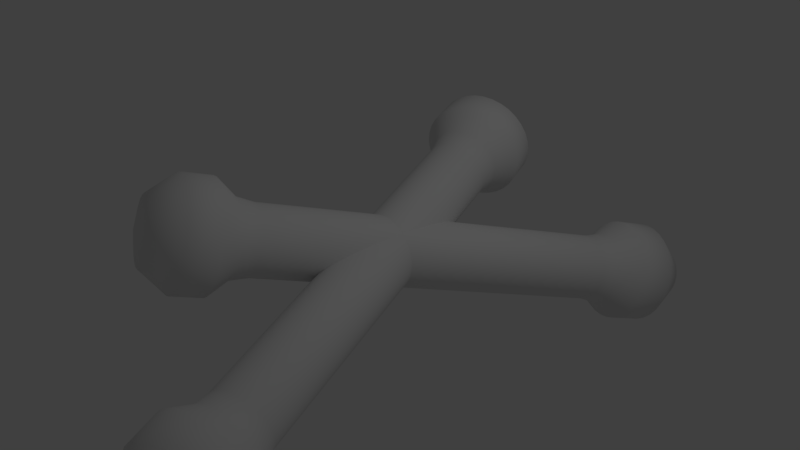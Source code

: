 # Source: tox_.blend  (saved by Blender 2.78.0; exported with 4.5.12 LTS)
import bpy
from mathutils import Matrix  # noqa: F401  (used for matrix-valued properties, if any)

bpy.ops.wm.read_factory_settings(use_empty=True)
scene = bpy.context.scene
scene.name = 'Scene'

# ---- collections
col_collection_1 = bpy.data.collections.new('Collection 1'); scene.collection.children.link(col_collection_1)

# ---- world
world_world = bpy.data.worlds.new('World'); scene.world = world_world
world_world.color = (0.05088, 0.05088, 0.05088)
world_world.use_sun_shadow = False
world_world.sun_shadow_jitter_overblur = 0.0
world_world.cycles.sampling_method = 'MANUAL'

# ---- cameras
cam_camera = bpy.data.cameras.new('Camera')
cam_camera.clip_end = 100.0
cam_camera.lens = 35.0
cam_camera.sensor_width = 32.0
cam_camera.sensor_height = 18.0
cam_camera.ortho_scale = 7.314
cam_camera.dof.focus_distance = 0.0
cam_camera.dof.aperture_fstop = 128.0

# ---- lights
light_lamp = bpy.data.lights.new('Lamp', 'POINT')
light_lamp.transmission_factor = 0.0
light_lamp.cutoff_distance = 30.0
light_lamp.energy = 100.0
light_lamp.shadow_buffer_clip_start = 1.001
light_lamp.shadow_soft_size = 0.1
light_lamp.shadow_maximum_resolution = 0.006
light_lamp.use_absolute_resolution = True

# ---- meshes
me_cylinder = bpy.data.meshes.new('Cylinder')
me_cylinder.from_pydata([(-3.379e-07, 1.0, -5.476), (3.379e-07, 1.0, 5.476), (0.1951, 0.9808, -5.476), (0.1951, 0.9808, 5.476), (0.3827, 0.9239, -5.476), (0.3827, 0.9239, 5.476), (0.5556, 0.8315, -5.476), (0.5556, 0.8315, 5.476), (0.7071, 0.7071, -5.476), (0.7071, 0.7071, 5.476), (0.8315, 0.5556, -5.476), (0.8315, 0.5556, 5.476), (0.9239, 0.3827, -5.476), (0.9239, 0.3827, 5.476), (0.9808, 0.1951, -5.476), (0.9808, 0.1951, 5.476), (1.0, 7.55e-08, -5.476), (1.0, 7.55e-08, 5.476), (0.9808, -0.1951, -5.476), (0.9808, -0.1951, 5.476), (0.9239, -0.3827, -5.476), (0.9239, -0.3827, 5.476), (0.8315, -0.5556, -5.476), (0.8315, -0.5556, 5.476), (0.7071, -0.7071, -5.476), (0.7071, -0.7071, 5.476), (0.5556, -0.8315, -5.476), (0.5556, -0.8315, 5.476), (0.3827, -0.9239, -5.476), (0.3827, -0.9239, 5.476), (0.1951, -0.9808, -5.476), (0.1951, -0.9808, 5.476), (-6.638e-07, -1.0, -5.476), (1.207e-08, -1.0, 5.476), (-0.1951, -0.9808, -5.476), (-0.1951, -0.9808, 5.476), (-0.3827, -0.9239, -5.476), (-0.3827, -0.9239, 5.476), (-0.5556, -0.8315, -5.476), (-0.5556, -0.8315, 5.476), (-0.7071, -0.7071, -5.476), (-0.7071, -0.7071, 5.476), (-0.8315, -0.5556, -5.476), (-0.8315, -0.5556, 5.476), (-0.9239, -0.3827, -5.476), (-0.9239, -0.3827, 5.476), (-0.9808, -0.1951, -5.476), (-0.9808, -0.1951, 5.476), (-1.0, 9.656e-07, -5.476), (-1.0, 9.656e-07, 5.476), (-0.9808, 0.1951, -5.476), (-0.9808, 0.1951, 5.476), (-0.9239, 0.3827, -5.476), (-0.9239, 0.3827, 5.476), (-0.8315, 0.5556, -5.476), (-0.8315, 0.5556, 5.476), (-0.7071, 0.7071, -5.476), (-0.7071, 0.7071, 5.476), (-0.5556, 0.8315, -5.476), (-0.5556, 0.8315, 5.476), (-0.3827, 0.9239, -5.476), (-0.3827, 0.9239, 5.476), (-0.1951, 0.9808, -5.476), (-0.1951, 0.9808, 5.476), (-3.782e-07, 1.1, -6.025), (0.2146, 1.079, -6.025), (0.2147, 1.079, 6.025), (3.653e-07, 1.1, 6.025), (0.4211, 1.017, -6.025), (0.4211, 1.017, 6.025), (0.6113, 0.9148, -6.025), (0.6113, 0.9148, 6.025), (0.778, 0.778, -6.025), (0.778, 0.778, 6.025), (0.9148, 0.6113, -6.025), (0.9148, 0.6113, 6.025), (1.017, 0.4211, -6.025), (1.017, 0.4211, 6.025), (1.079, 0.2147, -6.025), (1.079, 0.2147, 6.025), (1.1, 5.113e-08, -6.025), (1.1, 5.113e-08, 6.025), (1.079, -0.2146, -6.025), (1.079, -0.2146, 6.025), (1.017, -0.4211, -6.025), (1.017, -0.4211, 6.025), (0.9148, -0.6113, -6.025), (0.9148, -0.6113, 6.025), (0.778, -0.778, -6.025), (0.778, -0.778, 6.025), (0.6113, -0.9148, -6.025), (0.6113, -0.9148, 6.025), (0.4211, -1.017, -6.025), (0.4211, -1.017, 6.025), (0.2146, -1.079, -6.025), (0.2147, -1.079, 6.025), (-7.367e-07, -1.1, -6.025), (6.834e-09, -1.1, 6.025), (-0.2147, -1.079, -6.025), (-0.2147, -1.079, 6.025), (-0.4211, -1.017, -6.025), (-0.4211, -1.017, 6.025), (-0.6113, -0.9148, -6.025), (-0.6113, -0.9148, 6.025), (-0.778, -0.778, -6.025), (-0.778, -0.778, 6.025), (-0.9148, -0.6113, -6.025), (-0.9148, -0.6113, 6.025), (-1.017, -0.4211, -6.025), (-1.017, -0.4211, 6.025), (-1.079, -0.2146, -6.025), (-1.079, -0.2146, 6.025), (-1.1, 1.03e-06, -6.025), (-1.1, 1.03e-06, 6.025), (-1.079, 0.2147, -6.025), (-1.079, 0.2147, 6.025), (-1.017, 0.4211, -6.025), (-1.017, 0.4211, 6.025), (-0.9148, 0.6113, -6.025), (-0.9148, 0.6113, 6.025), (-0.778, 0.778, -6.025), (-0.778, 0.778, 6.025), (-0.6113, 0.9148, -6.025), (-0.6113, 0.9148, 6.025), (-0.4211, 1.017, -6.025), (-0.421, 1.017, 6.025), (-0.2146, 1.079, -6.025), (-0.2146, 1.079, 6.025), (-6.687e-07, 1.554, -6.635), (0.3033, 1.525, -6.635), (0.5949, 1.436, -6.635), (0.8636, 1.292, -6.635), (1.099, 1.099, -6.635), (1.292, 0.8636, -6.635), (1.436, 0.5949, -6.635), (1.525, 0.3033, -6.635), (1.554, -5.386e-08, -6.635), (1.525, -0.3033, -6.635), (1.436, -0.5949, -6.635), (1.292, -0.8636, -6.635), (1.099, -1.099, -6.635), (0.8636, -1.292, -6.635), (0.5949, -1.436, -6.635), (0.3033, -1.525, -6.635), (-1.175e-06, -1.554, -6.635), (-0.3033, -1.525, -6.635), (-0.5949, -1.436, -6.635), (-0.8636, -1.292, -6.635), (-1.099, -1.099, -6.635), (-1.292, -0.8636, -6.635), (-1.436, -0.5949, -6.635), (-1.525, -0.3033, -6.635), (-1.554, 1.33e-06, -6.635), (-1.525, 0.3033, -6.635), (-1.436, 0.5949, -6.635), (-1.292, 0.8636, -6.635), (-1.099, 1.099, -6.635), (-0.8636, 1.292, -6.635), (-0.5949, 1.436, -6.635), (-0.3033, 1.525, -6.635), (-6.289e-07, 1.554, -7.643), (0.3033, 1.525, -7.643), (0.5949, 1.436, -7.643), (0.8636, 1.292, -7.643), (1.099, 1.099, -7.643), (1.292, 0.8636, -7.643), (1.436, 0.5949, -7.643), (1.525, 0.3033, -7.643), (1.554, -5.386e-08, -7.643), (1.525, -0.3033, -7.643), (1.436, -0.5949, -7.643), (1.292, -0.8636, -7.643), (1.099, -1.099, -7.643), (0.8636, -1.292, -7.643), (0.5949, -1.436, -7.643), (0.3033, -1.525, -7.643), (-1.135e-06, -1.554, -7.643), (-0.3033, -1.525, -7.643), (-0.5949, -1.436, -7.643), (-0.8636, -1.292, -7.643), (-1.099, -1.099, -7.643), (-1.292, -0.8636, -7.643), (-1.436, -0.5949, -7.643), (-1.525, -0.3033, -7.643), (-1.554, 1.33e-06, -7.643), (-1.525, 0.3033, -7.643), (-1.436, 0.5949, -7.643), (-1.292, 0.8636, -7.643), (-1.099, 1.099, -7.643), (-0.8636, 1.292, -7.643), (-0.5949, 1.436, -7.643), (-0.3033, 1.525, -7.643), (1.864e-07, 0.8218, -8.612), (0.1603, 0.806, -8.612), (0.3145, 0.7592, -8.612), (0.4566, 0.6833, -8.612), (0.5811, 0.5811, -8.612), (0.6833, 0.4566, -8.612), (0.7592, 0.3145, -8.612), (0.806, 0.1603, -8.612), (0.8218, 1.366e-07, -8.612), (0.806, -0.1603, -8.612), (0.7592, -0.3145, -8.612), (0.6833, -0.4566, -8.612), (0.5811, -0.5811, -8.612), (0.4566, -0.6833, -8.612), (0.3145, -0.7592, -8.612), (0.1603, -0.806, -8.612), (-8.142e-08, -0.8218, -8.612), (-0.1603, -0.806, -8.612), (-0.3145, -0.7592, -8.612), (-0.4566, -0.6833, -8.612), (-0.5811, -0.5811, -8.612), (-0.6833, -0.4566, -8.612), (-0.7592, -0.3145, -8.612), (-0.806, -0.1603, -8.612), (-0.8218, 8.681e-07, -8.612), (-0.806, 0.1603, -8.612), (-0.7592, 0.3145, -8.612), (-0.6833, 0.4566, -8.612), (-0.5811, 0.5811, -8.612), (-0.4566, 0.6833, -8.612), (-0.3145, 0.7592, -8.612), (-0.1603, 0.806, -8.612), (3.379e-09, 0.22, -8.829), (0.04292, 0.2158, -8.829), (0.0842, 0.2033, -8.829), (0.1222, 0.1829, -8.829), (0.1556, 0.1556, -8.829), (0.1829, 0.1222, -8.829), (0.2033, 0.0842, -8.829), (0.2158, 0.04293, -8.829), (0.22, 2.766e-07, -8.829), (0.2158, -0.04292, -8.829), (0.2033, -0.0842, -8.829), (0.1829, -0.1222, -8.829), (0.1556, -0.1556, -8.829), (0.1222, -0.1829, -8.829), (0.0842, -0.2033, -8.829), (0.04292, -0.2158, -8.829), (-6.831e-08, -0.22, -8.829), (-0.04292, -0.2158, -8.829), (-0.0842, -0.2033, -8.829), (-0.1222, -0.1829, -8.829), (-0.1556, -0.1556, -8.829), (-0.1829, -0.1222, -8.829), (-0.2033, -0.0842, -8.829), (-0.2158, -0.04292, -8.829), (-0.22, 4.725e-07, -8.829), (-0.2158, 0.04293, -8.829), (-0.2033, 0.0842, -8.829), (-0.1829, 0.1222, -8.829), (-0.1556, 0.1556, -8.829), (-0.1222, 0.1829, -8.829), (-0.0842, 0.2033, -8.829), (-0.04292, 0.2158, -8.829), (0.3069, 1.543, 6.61), (2.439e-07, 1.573, 6.61), (0.6019, 1.453, 6.61), (0.8739, 1.308, 6.61), (1.112, 1.112, 6.61), (1.308, 0.8739, 6.61), (1.453, 0.6019, 6.61), (1.543, 0.3069, 6.61), (1.573, -5.814e-08, 6.61), (1.543, -0.3069, 6.61), (1.453, -0.6019, 6.61), (1.308, -0.8739, 6.61), (1.112, -1.112, 6.61), (0.8739, -1.308, 6.61), (0.6019, -1.453, 6.61), (0.3069, -1.543, 6.61), (-2.687e-07, -1.573, 6.61), (-0.3069, -1.543, 6.61), (-0.6019, -1.453, 6.61), (-0.8739, -1.308, 6.61), (-1.112, -1.112, 6.61), (-1.308, -0.8739, 6.61), (-1.453, -0.6019, 6.61), (-1.543, -0.3069, 6.61), (-1.573, 1.342e-06, 6.61), (-1.543, 0.3069, 6.61), (-1.453, 0.6019, 6.61), (-1.308, 0.8739, 6.61), (-1.112, 1.112, 6.61), (-0.8739, 1.308, 6.61), (-0.6019, 1.453, 6.61), (-0.3069, 1.543, 6.61), (0.3069, 1.543, 7.489), (6.712e-07, 1.573, 7.489), (0.6019, 1.453, 7.489), (0.8739, 1.308, 7.489), (1.112, 1.112, 7.489), (1.308, 0.8739, 7.489), (1.453, 0.6019, 7.489), (1.543, 0.3069, 7.489), (1.573, -5.814e-08, 7.489), (1.543, -0.3069, 7.489), (1.453, -0.6019, 7.489), (1.308, -0.8739, 7.489), (1.112, -1.112, 7.489), (0.8739, -1.308, 7.489), (0.6019, -1.453, 7.489), (0.3069, -1.543, 7.489), (1.587e-07, -1.573, 7.489), (-0.3069, -1.543, 7.489), (-0.6019, -1.453, 7.489), (-0.8739, -1.308, 7.489), (-1.112, -1.112, 7.489), (-1.308, -0.8739, 7.489), (-1.453, -0.6019, 7.489), (-1.543, -0.3069, 7.489), (-1.573, 1.342e-06, 7.489), (-1.543, 0.3069, 7.489), (-1.453, 0.6019, 7.489), (-1.308, 0.8739, 7.489), (-1.112, 1.112, 7.489), (-0.8739, 1.308, 7.489), (-0.6019, 1.453, 7.489), (-0.3069, 1.543, 7.489), (0.1865, 0.9374, 8.263), (5.41e-07, 0.9557, 8.263), (0.3657, 0.883, 8.263), (0.531, 0.7947, 8.263), (0.6758, 0.6758, 8.263), (0.7947, 0.531, 8.263), (0.883, 0.3657, 8.263), (0.9374, 0.1865, 8.263), (0.9557, 1.035e-07, 8.263), (0.9374, -0.1865, 8.263), (0.883, -0.3657, 8.263), (0.7947, -0.531, 8.263), (0.6758, -0.6758, 8.263), (0.531, -0.7947, 8.263), (0.3657, -0.883, 8.263), (0.1865, -0.9374, 8.263), (2.296e-07, -0.9557, 8.263), (-0.1865, -0.9374, 8.263), (-0.3657, -0.883, 8.263), (-0.531, -0.7947, 8.263), (-0.6758, -0.6758, 8.263), (-0.7947, -0.531, 8.263), (-0.883, -0.3657, 8.263), (-0.9374, -0.1865, 8.263), (-0.9557, 9.542e-07, 8.263), (-0.9374, 0.1865, 8.263), (-0.883, 0.3657, 8.263), (-0.7947, 0.531, 8.263), (-0.6758, 0.6758, 8.263), (-0.531, 0.7947, 8.263), (-0.3657, 0.883, 8.263), (-0.1865, 0.9374, 8.263), (0.007532, 0.03786, 8.453), (5.298e-07, 0.0386, 8.453), (0.01477, 0.03566, 8.453), (0.02145, 0.0321, 8.453), (0.0273, 0.0273, 8.453), (0.0321, 0.02145, 8.453), (0.03566, 0.01477, 8.453), (0.03786, 0.007531, 8.453), (0.0386, 3.456e-07, 8.453), (0.03786, -0.007531, 8.453), (0.03566, -0.01477, 8.453), (0.0321, -0.02145, 8.453), (0.0273, -0.0273, 8.453), (0.02145, -0.0321, 8.453), (0.01477, -0.03566, 8.453), (0.007532, -0.03786, 8.453), (5.173e-07, -0.0386, 8.453), (-0.007531, -0.03786, 8.453), (-0.01477, -0.03566, 8.453), (-0.02145, -0.0321, 8.453), (-0.0273, -0.0273, 8.453), (-0.0321, -0.02145, 8.453), (-0.03566, -0.01477, 8.453), (-0.03786, -0.007531, 8.453), (-0.0386, 3.799e-07, 8.453), (-0.03786, 0.007531, 8.453), (-0.03566, 0.01477, 8.453), (-0.0321, 0.02145, 8.453), (-0.0273, 0.0273, 8.453), (-0.02145, 0.0321, 8.453), (-0.01477, 0.03566, 8.453), (-0.00753, 0.03786, 8.453)], [], [(0, 1, 3, 2), (2, 3, 5, 4), (4, 5, 7, 6), (6, 7, 9, 8), (8, 9, 11, 10), (10, 11, 13, 12), (12, 13, 15, 14), (14, 15, 17, 16), (16, 17, 19, 18), (18, 19, 21, 20), (20, 21, 23, 22), (22, 23, 25, 24), (24, 25, 27, 26), (26, 27, 29, 28), (28, 29, 31, 30), (30, 31, 33, 32), (32, 33, 35, 34), (34, 35, 37, 36), (36, 37, 39, 38), (38, 39, 41, 40), (40, 41, 43, 42), (42, 43, 45, 44), (44, 45, 47, 46), (46, 47, 49, 48), (48, 49, 51, 50), (50, 51, 53, 52), (52, 53, 55, 54), (54, 55, 57, 56), (56, 57, 59, 58), (58, 59, 61, 60), (27, 25, 89, 91), (60, 61, 63, 62), (62, 63, 1, 0), (42, 44, 108, 106), (103, 101, 274, 275), (74, 76, 134, 133), (60, 62, 126, 124), (45, 43, 107, 109), (8, 10, 74, 72), (63, 61, 125, 127), (26, 28, 92, 90), (11, 9, 73, 75), (44, 46, 110, 108), (29, 27, 91, 93), (62, 0, 64, 126), (47, 45, 109, 111), (10, 12, 76, 74), (1, 63, 127, 67), (28, 30, 94, 92), (13, 11, 75, 77), (46, 48, 112, 110), (31, 29, 93, 95), (49, 47, 111, 113), (12, 14, 78, 76), (30, 32, 96, 94), (15, 13, 77, 79), (48, 50, 114, 112), (33, 31, 95, 97), (51, 49, 113, 115), (14, 16, 80, 78), (32, 34, 98, 96), (17, 15, 79, 81), (50, 52, 116, 114), (35, 33, 97, 99), (53, 51, 115, 117), (16, 18, 82, 80), (34, 36, 100, 98), (19, 17, 81, 83), (0, 2, 65, 64), (52, 54, 118, 116), (37, 35, 99, 101), (3, 1, 67, 66), (55, 53, 117, 119), (18, 20, 84, 82), (36, 38, 102, 100), (21, 19, 83, 85), (54, 56, 120, 118), (39, 37, 101, 103), (2, 4, 68, 65), (57, 55, 119, 121), (20, 22, 86, 84), (5, 3, 66, 69), (38, 40, 104, 102), (23, 21, 85, 87), (56, 58, 122, 120), (41, 39, 103, 105), (4, 6, 70, 68), (59, 57, 121, 123), (22, 24, 88, 86), (7, 5, 69, 71), (40, 42, 106, 104), (25, 23, 87, 89), (58, 60, 124, 122), (43, 41, 105, 107), (6, 8, 72, 70), (61, 59, 123, 125), (24, 26, 90, 88), (9, 7, 71, 73), (144, 145, 177, 176), (88, 90, 141, 140), (102, 104, 148, 147), (116, 118, 155, 154), (76, 78, 135, 134), (90, 92, 142, 141), (104, 106, 149, 148), (64, 65, 129, 128), (118, 120, 156, 155), (78, 80, 136, 135), (92, 94, 143, 142), (106, 108, 150, 149), (65, 68, 130, 129), (120, 122, 157, 156), (80, 82, 137, 136), (94, 96, 144, 143), (108, 110, 151, 150), (68, 70, 131, 130), (122, 124, 158, 157), (82, 84, 138, 137), (96, 98, 145, 144), (110, 112, 152, 151), (70, 72, 132, 131), (124, 126, 159, 158), (84, 86, 139, 138), (98, 100, 146, 145), (112, 114, 153, 152), (72, 74, 133, 132), (126, 64, 128, 159), (86, 88, 140, 139), (100, 102, 147, 146), (114, 116, 154, 153), (179, 180, 212, 211), (131, 132, 164, 163), (158, 159, 191, 190), (145, 146, 178, 177), (132, 133, 165, 164), (159, 128, 160, 191), (146, 147, 179, 178), (133, 134, 166, 165), (147, 148, 180, 179), (134, 135, 167, 166), (148, 149, 181, 180), (135, 136, 168, 167), (149, 150, 182, 181), (136, 137, 169, 168), (150, 151, 183, 182), (137, 138, 170, 169), (151, 152, 184, 183), (138, 139, 171, 170), (152, 153, 185, 184), (139, 140, 172, 171), (153, 154, 186, 185), (140, 141, 173, 172), (154, 155, 187, 186), (141, 142, 174, 173), (128, 129, 161, 160), (155, 156, 188, 187), (142, 143, 175, 174), (129, 130, 162, 161), (156, 157, 189, 188), (143, 144, 176, 175), (130, 131, 163, 162), (157, 158, 190, 189), (214, 215, 247, 246), (166, 167, 199, 198), (180, 181, 213, 212), (167, 168, 200, 199), (181, 182, 214, 213), (168, 169, 201, 200), (182, 183, 215, 214), (169, 170, 202, 201), (183, 184, 216, 215), (170, 171, 203, 202), (184, 185, 217, 216), (171, 172, 204, 203), (185, 186, 218, 217), (172, 173, 205, 204), (186, 187, 219, 218), (173, 174, 206, 205), (160, 161, 193, 192), (187, 188, 220, 219), (174, 175, 207, 206), (161, 162, 194, 193), (188, 189, 221, 220), (175, 176, 208, 207), (162, 163, 195, 194), (189, 190, 222, 221), (176, 177, 209, 208), (163, 164, 196, 195), (190, 191, 223, 222), (177, 178, 210, 209), (164, 165, 197, 196), (191, 160, 192, 223), (178, 179, 211, 210), (165, 166, 198, 197), (224, 225, 226, 227, 228, 229, 230, 231, 232, 233, 234, 235, 236, 237, 238, 239, 240, 241, 242, 243, 244, 245, 246, 247, 248, 249, 250, 251, 252, 253, 254, 255), (201, 202, 234, 233), (215, 216, 248, 247), (202, 203, 235, 234), (216, 217, 249, 248), (203, 204, 236, 235), (217, 218, 250, 249), (204, 205, 237, 236), (218, 219, 251, 250), (205, 206, 238, 237), (192, 193, 225, 224), (219, 220, 252, 251), (206, 207, 239, 238), (193, 194, 226, 225), (220, 221, 253, 252), (207, 208, 240, 239), (194, 195, 227, 226), (221, 222, 254, 253), (208, 209, 241, 240), (195, 196, 228, 227), (222, 223, 255, 254), (209, 210, 242, 241), (196, 197, 229, 228), (223, 192, 224, 255), (210, 211, 243, 242), (197, 198, 230, 229), (211, 212, 244, 243), (198, 199, 231, 230), (212, 213, 245, 244), (199, 200, 232, 231), (213, 214, 246, 245), (200, 201, 233, 232), (285, 284, 316, 317), (117, 115, 281, 282), (77, 75, 261, 262), (91, 89, 268, 269), (105, 103, 275, 276), (119, 117, 282, 283), (79, 77, 262, 263), (93, 91, 269, 270), (107, 105, 276, 277), (66, 67, 257, 256), (121, 119, 283, 284), (81, 79, 263, 264), (95, 93, 270, 271), (109, 107, 277, 278), (69, 66, 256, 258), (123, 121, 284, 285), (83, 81, 264, 265), (97, 95, 271, 272), (111, 109, 278, 279), (71, 69, 258, 259), (125, 123, 285, 286), (85, 83, 265, 266), (99, 97, 272, 273), (113, 111, 279, 280), (73, 71, 259, 260), (127, 125, 286, 287), (87, 85, 266, 267), (101, 99, 273, 274), (115, 113, 280, 281), (75, 73, 260, 261), (67, 127, 287, 257), (89, 87, 267, 268), (289, 319, 351, 321), (272, 271, 303, 304), (259, 258, 290, 291), (286, 285, 317, 318), (273, 272, 304, 305), (260, 259, 291, 292), (287, 286, 318, 319), (274, 273, 305, 306), (261, 260, 292, 293), (257, 287, 319, 289), (275, 274, 306, 307), (262, 261, 293, 294), (276, 275, 307, 308), (263, 262, 294, 295), (277, 276, 308, 309), (264, 263, 295, 296), (278, 277, 309, 310), (265, 264, 296, 297), (279, 278, 310, 311), (266, 265, 297, 298), (280, 279, 311, 312), (267, 266, 298, 299), (281, 280, 312, 313), (268, 267, 299, 300), (282, 281, 313, 314), (269, 268, 300, 301), (283, 282, 314, 315), (270, 269, 301, 302), (256, 257, 289, 288), (284, 283, 315, 316), (271, 270, 302, 303), (258, 256, 288, 290), (342, 341, 373, 374), (307, 306, 338, 339), (294, 293, 325, 326), (308, 307, 339, 340), (295, 294, 326, 327), (309, 308, 340, 341), (296, 295, 327, 328), (310, 309, 341, 342), (297, 296, 328, 329), (311, 310, 342, 343), (298, 297, 329, 330), (312, 311, 343, 344), (299, 298, 330, 331), (313, 312, 344, 345), (300, 299, 331, 332), (314, 313, 345, 346), (301, 300, 332, 333), (315, 314, 346, 347), (302, 301, 333, 334), (288, 289, 321, 320), (316, 315, 347, 348), (303, 302, 334, 335), (290, 288, 320, 322), (317, 316, 348, 349), (304, 303, 335, 336), (291, 290, 322, 323), (318, 317, 349, 350), (305, 304, 336, 337), (292, 291, 323, 324), (319, 318, 350, 351), (306, 305, 337, 338), (293, 292, 324, 325), (352, 353, 383, 382, 381, 380, 379, 378, 377, 376, 375, 374, 373, 372, 371, 370, 369, 368, 367, 366, 365, 364, 363, 362, 361, 360, 359, 358, 357, 356, 355, 354), (329, 328, 360, 361), (343, 342, 374, 375), (330, 329, 361, 362), (344, 343, 375, 376), (331, 330, 362, 363), (345, 344, 376, 377), (332, 331, 363, 364), (346, 345, 377, 378), (333, 332, 364, 365), (347, 346, 378, 379), (334, 333, 365, 366), (320, 321, 353, 352), (348, 347, 379, 380), (335, 334, 366, 367), (322, 320, 352, 354), (349, 348, 380, 381), (336, 335, 367, 368), (323, 322, 354, 355), (350, 349, 381, 382), (337, 336, 368, 369), (324, 323, 355, 356), (351, 350, 382, 383), (338, 337, 369, 370), (325, 324, 356, 357), (321, 351, 383, 353), (339, 338, 370, 371), (326, 325, 357, 358), (340, 339, 371, 372), (327, 326, 358, 359), (341, 340, 372, 373), (328, 327, 359, 360)])
me_cylinder.polygons.foreach_set('use_smooth', [True] * 354)
me_cylinder.use_remesh_preserve_volume = False
me_cylinder.use_remesh_preserve_attributes = False
me_cylinder.use_mirror_vertex_groups = False
me_cylinder.update()
me_cylinder_001 = bpy.data.meshes.new('Cylinder.001')
me_cylinder_001.from_pydata([(-3.379e-07, 1.0, -5.476), (3.379e-07, 1.0, 5.476), (0.1951, 0.9808, -5.476), (0.1951, 0.9808, 5.476), (0.3827, 0.9239, -5.476), (0.3827, 0.9239, 5.476), (0.5556, 0.8315, -5.476), (0.5556, 0.8315, 5.476), (0.7071, 0.7071, -5.476), (0.7071, 0.7071, 5.476), (0.8315, 0.5556, -5.476), (0.8315, 0.5556, 5.476), (0.9239, 0.3827, -5.476), (0.9239, 0.3827, 5.476), (0.9808, 0.1951, -5.476), (0.9808, 0.1951, 5.476), (1.0, 7.55e-08, -5.476), (1.0, 7.55e-08, 5.476), (0.9808, -0.1951, -5.476), (0.9808, -0.1951, 5.476), (0.9239, -0.3827, -5.476), (0.9239, -0.3827, 5.476), (0.8315, -0.5556, -5.476), (0.8315, -0.5556, 5.476), (0.7071, -0.7071, -5.476), (0.7071, -0.7071, 5.476), (0.5556, -0.8315, -5.476), (0.5556, -0.8315, 5.476), (0.3827, -0.9239, -5.476), (0.3827, -0.9239, 5.476), (0.1951, -0.9808, -5.476), (0.1951, -0.9808, 5.476), (-6.638e-07, -1.0, -5.476), (1.207e-08, -1.0, 5.476), (-0.1951, -0.9808, -5.476), (-0.1951, -0.9808, 5.476), (-0.3827, -0.9239, -5.476), (-0.3827, -0.9239, 5.476), (-0.5556, -0.8315, -5.476), (-0.5556, -0.8315, 5.476), (-0.7071, -0.7071, -5.476), (-0.7071, -0.7071, 5.476), (-0.8315, -0.5556, -5.476), (-0.8315, -0.5556, 5.476), (-0.9239, -0.3827, -5.476), (-0.9239, -0.3827, 5.476), (-0.9808, -0.1951, -5.476), (-0.9808, -0.1951, 5.476), (-1.0, 9.656e-07, -5.476), (-1.0, 9.656e-07, 5.476), (-0.9808, 0.1951, -5.476), (-0.9808, 0.1951, 5.476), (-0.9239, 0.3827, -5.476), (-0.9239, 0.3827, 5.476), (-0.8315, 0.5556, -5.476), (-0.8315, 0.5556, 5.476), (-0.7071, 0.7071, -5.476), (-0.7071, 0.7071, 5.476), (-0.5556, 0.8315, -5.476), (-0.5556, 0.8315, 5.476), (-0.3827, 0.9239, -5.476), (-0.3827, 0.9239, 5.476), (-0.1951, 0.9808, -5.476), (-0.1951, 0.9808, 5.476), (-3.782e-07, 1.1, -6.025), (0.2146, 1.079, -6.025), (0.2147, 1.079, 6.025), (3.653e-07, 1.1, 6.025), (0.4211, 1.017, -6.025), (0.4211, 1.017, 6.025), (0.6113, 0.9148, -6.025), (0.6113, 0.9148, 6.025), (0.778, 0.778, -6.025), (0.778, 0.778, 6.025), (0.9148, 0.6113, -6.025), (0.9148, 0.6113, 6.025), (1.017, 0.4211, -6.025), (1.017, 0.4211, 6.025), (1.079, 0.2147, -6.025), (1.079, 0.2147, 6.025), (1.1, 5.113e-08, -6.025), (1.1, 5.113e-08, 6.025), (1.079, -0.2146, -6.025), (1.079, -0.2146, 6.025), (1.017, -0.4211, -6.025), (1.017, -0.4211, 6.025), (0.9148, -0.6113, -6.025), (0.9148, -0.6113, 6.025), (0.778, -0.778, -6.025), (0.778, -0.778, 6.025), (0.6113, -0.9148, -6.025), (0.6113, -0.9148, 6.025), (0.4211, -1.017, -6.025), (0.4211, -1.017, 6.025), (0.2146, -1.079, -6.025), (0.2147, -1.079, 6.025), (-7.367e-07, -1.1, -6.025), (6.834e-09, -1.1, 6.025), (-0.2147, -1.079, -6.025), (-0.2147, -1.079, 6.025), (-0.4211, -1.017, -6.025), (-0.4211, -1.017, 6.025), (-0.6113, -0.9148, -6.025), (-0.6113, -0.9148, 6.025), (-0.778, -0.778, -6.025), (-0.778, -0.778, 6.025), (-0.9148, -0.6113, -6.025), (-0.9148, -0.6113, 6.025), (-1.017, -0.4211, -6.025), (-1.017, -0.4211, 6.025), (-1.079, -0.2146, -6.025), (-1.079, -0.2146, 6.025), (-1.1, 1.03e-06, -6.025), (-1.1, 1.03e-06, 6.025), (-1.079, 0.2147, -6.025), (-1.079, 0.2147, 6.025), (-1.017, 0.4211, -6.025), (-1.017, 0.4211, 6.025), (-0.9148, 0.6113, -6.025), (-0.9148, 0.6113, 6.025), (-0.778, 0.778, -6.025), (-0.778, 0.778, 6.025), (-0.6113, 0.9148, -6.025), (-0.6113, 0.9148, 6.025), (-0.4211, 1.017, -6.025), (-0.421, 1.017, 6.025), (-0.2146, 1.079, -6.025), (-0.2146, 1.079, 6.025), (-6.687e-07, 1.554, -6.635), (0.3033, 1.525, -6.635), (0.5949, 1.436, -6.635), (0.8636, 1.292, -6.635), (1.099, 1.099, -6.635), (1.292, 0.8636, -6.635), (1.436, 0.5949, -6.635), (1.525, 0.3033, -6.635), (1.554, -5.386e-08, -6.635), (1.525, -0.3033, -6.635), (1.436, -0.5949, -6.635), (1.292, -0.8636, -6.635), (1.099, -1.099, -6.635), (0.8636, -1.292, -6.635), (0.5949, -1.436, -6.635), (0.3033, -1.525, -6.635), (-1.175e-06, -1.554, -6.635), (-0.3033, -1.525, -6.635), (-0.5949, -1.436, -6.635), (-0.8636, -1.292, -6.635), (-1.099, -1.099, -6.635), (-1.292, -0.8636, -6.635), (-1.436, -0.5949, -6.635), (-1.525, -0.3033, -6.635), (-1.554, 1.33e-06, -6.635), (-1.525, 0.3033, -6.635), (-1.436, 0.5949, -6.635), (-1.292, 0.8636, -6.635), (-1.099, 1.099, -6.635), (-0.8636, 1.292, -6.635), (-0.5949, 1.436, -6.635), (-0.3033, 1.525, -6.635), (-6.289e-07, 1.554, -7.643), (0.3033, 1.525, -7.643), (0.5949, 1.436, -7.643), (0.8636, 1.292, -7.643), (1.099, 1.099, -7.643), (1.292, 0.8636, -7.643), (1.436, 0.5949, -7.643), (1.525, 0.3033, -7.643), (1.554, -5.386e-08, -7.643), (1.525, -0.3033, -7.643), (1.436, -0.5949, -7.643), (1.292, -0.8636, -7.643), (1.099, -1.099, -7.643), (0.8636, -1.292, -7.643), (0.5949, -1.436, -7.643), (0.3033, -1.525, -7.643), (-1.135e-06, -1.554, -7.643), (-0.3033, -1.525, -7.643), (-0.5949, -1.436, -7.643), (-0.8636, -1.292, -7.643), (-1.099, -1.099, -7.643), (-1.292, -0.8636, -7.643), (-1.436, -0.5949, -7.643), (-1.525, -0.3033, -7.643), (-1.554, 1.33e-06, -7.643), (-1.525, 0.3033, -7.643), (-1.436, 0.5949, -7.643), (-1.292, 0.8636, -7.643), (-1.099, 1.099, -7.643), (-0.8636, 1.292, -7.643), (-0.5949, 1.436, -7.643), (-0.3033, 1.525, -7.643), (1.864e-07, 0.8218, -8.612), (0.1603, 0.806, -8.612), (0.3145, 0.7592, -8.612), (0.4566, 0.6833, -8.612), (0.5811, 0.5811, -8.612), (0.6833, 0.4566, -8.612), (0.7592, 0.3145, -8.612), (0.806, 0.1603, -8.612), (0.8218, 1.366e-07, -8.612), (0.806, -0.1603, -8.612), (0.7592, -0.3145, -8.612), (0.6833, -0.4566, -8.612), (0.5811, -0.5811, -8.612), (0.4566, -0.6833, -8.612), (0.3145, -0.7592, -8.612), (0.1603, -0.806, -8.612), (-8.142e-08, -0.8218, -8.612), (-0.1603, -0.806, -8.612), (-0.3145, -0.7592, -8.612), (-0.4566, -0.6833, -8.612), (-0.5811, -0.5811, -8.612), (-0.6833, -0.4566, -8.612), (-0.7592, -0.3145, -8.612), (-0.806, -0.1603, -8.612), (-0.8218, 8.681e-07, -8.612), (-0.806, 0.1603, -8.612), (-0.7592, 0.3145, -8.612), (-0.6833, 0.4566, -8.612), (-0.5811, 0.5811, -8.612), (-0.4566, 0.6833, -8.612), (-0.3145, 0.7592, -8.612), (-0.1603, 0.806, -8.612), (3.379e-09, 0.22, -8.829), (0.04292, 0.2158, -8.829), (0.0842, 0.2033, -8.829), (0.1222, 0.1829, -8.829), (0.1556, 0.1556, -8.829), (0.1829, 0.1222, -8.829), (0.2033, 0.0842, -8.829), (0.2158, 0.04293, -8.829), (0.22, 2.766e-07, -8.829), (0.2158, -0.04292, -8.829), (0.2033, -0.0842, -8.829), (0.1829, -0.1222, -8.829), (0.1556, -0.1556, -8.829), (0.1222, -0.1829, -8.829), (0.0842, -0.2033, -8.829), (0.04292, -0.2158, -8.829), (-6.831e-08, -0.22, -8.829), (-0.04292, -0.2158, -8.829), (-0.0842, -0.2033, -8.829), (-0.1222, -0.1829, -8.829), (-0.1556, -0.1556, -8.829), (-0.1829, -0.1222, -8.829), (-0.2033, -0.0842, -8.829), (-0.2158, -0.04292, -8.829), (-0.22, 4.725e-07, -8.829), (-0.2158, 0.04293, -8.829), (-0.2033, 0.0842, -8.829), (-0.1829, 0.1222, -8.829), (-0.1556, 0.1556, -8.829), (-0.1222, 0.1829, -8.829), (-0.0842, 0.2033, -8.829), (-0.04292, 0.2158, -8.829), (0.3069, 1.543, 6.61), (2.439e-07, 1.573, 6.61), (0.6019, 1.453, 6.61), (0.8739, 1.308, 6.61), (1.112, 1.112, 6.61), (1.308, 0.8739, 6.61), (1.453, 0.6019, 6.61), (1.543, 0.3069, 6.61), (1.573, -5.814e-08, 6.61), (1.543, -0.3069, 6.61), (1.453, -0.6019, 6.61), (1.308, -0.8739, 6.61), (1.112, -1.112, 6.61), (0.8739, -1.308, 6.61), (0.6019, -1.453, 6.61), (0.3069, -1.543, 6.61), (-2.687e-07, -1.573, 6.61), (-0.3069, -1.543, 6.61), (-0.6019, -1.453, 6.61), (-0.8739, -1.308, 6.61), (-1.112, -1.112, 6.61), (-1.308, -0.8739, 6.61), (-1.453, -0.6019, 6.61), (-1.543, -0.3069, 6.61), (-1.573, 1.342e-06, 6.61), (-1.543, 0.3069, 6.61), (-1.453, 0.6019, 6.61), (-1.308, 0.8739, 6.61), (-1.112, 1.112, 6.61), (-0.8739, 1.308, 6.61), (-0.6019, 1.453, 6.61), (-0.3069, 1.543, 6.61), (0.3069, 1.543, 7.489), (6.712e-07, 1.573, 7.489), (0.6019, 1.453, 7.489), (0.8739, 1.308, 7.489), (1.112, 1.112, 7.489), (1.308, 0.8739, 7.489), (1.453, 0.6019, 7.489), (1.543, 0.3069, 7.489), (1.573, -5.814e-08, 7.489), (1.543, -0.3069, 7.489), (1.453, -0.6019, 7.489), (1.308, -0.8739, 7.489), (1.112, -1.112, 7.489), (0.8739, -1.308, 7.489), (0.6019, -1.453, 7.489), (0.3069, -1.543, 7.489), (1.587e-07, -1.573, 7.489), (-0.3069, -1.543, 7.489), (-0.6019, -1.453, 7.489), (-0.8739, -1.308, 7.489), (-1.112, -1.112, 7.489), (-1.308, -0.8739, 7.489), (-1.453, -0.6019, 7.489), (-1.543, -0.3069, 7.489), (-1.573, 1.342e-06, 7.489), (-1.543, 0.3069, 7.489), (-1.453, 0.6019, 7.489), (-1.308, 0.8739, 7.489), (-1.112, 1.112, 7.489), (-0.8739, 1.308, 7.489), (-0.6019, 1.453, 7.489), (-0.3069, 1.543, 7.489), (0.1865, 0.9374, 8.263), (5.41e-07, 0.9557, 8.263), (0.3657, 0.883, 8.263), (0.531, 0.7947, 8.263), (0.6758, 0.6758, 8.263), (0.7947, 0.531, 8.263), (0.883, 0.3657, 8.263), (0.9374, 0.1865, 8.263), (0.9557, 1.035e-07, 8.263), (0.9374, -0.1865, 8.263), (0.883, -0.3657, 8.263), (0.7947, -0.531, 8.263), (0.6758, -0.6758, 8.263), (0.531, -0.7947, 8.263), (0.3657, -0.883, 8.263), (0.1865, -0.9374, 8.263), (2.296e-07, -0.9557, 8.263), (-0.1865, -0.9374, 8.263), (-0.3657, -0.883, 8.263), (-0.531, -0.7947, 8.263), (-0.6758, -0.6758, 8.263), (-0.7947, -0.531, 8.263), (-0.883, -0.3657, 8.263), (-0.9374, -0.1865, 8.263), (-0.9557, 9.542e-07, 8.263), (-0.9374, 0.1865, 8.263), (-0.883, 0.3657, 8.263), (-0.7947, 0.531, 8.263), (-0.6758, 0.6758, 8.263), (-0.531, 0.7947, 8.263), (-0.3657, 0.883, 8.263), (-0.1865, 0.9374, 8.263), (0.007532, 0.03786, 8.453), (5.298e-07, 0.0386, 8.453), (0.01477, 0.03566, 8.453), (0.02145, 0.0321, 8.453), (0.0273, 0.0273, 8.453), (0.0321, 0.02145, 8.453), (0.03566, 0.01477, 8.453), (0.03786, 0.007531, 8.453), (0.0386, 3.456e-07, 8.453), (0.03786, -0.007531, 8.453), (0.03566, -0.01477, 8.453), (0.0321, -0.02145, 8.453), (0.0273, -0.0273, 8.453), (0.02145, -0.0321, 8.453), (0.01477, -0.03566, 8.453), (0.007532, -0.03786, 8.453), (5.173e-07, -0.0386, 8.453), (-0.007531, -0.03786, 8.453), (-0.01477, -0.03566, 8.453), (-0.02145, -0.0321, 8.453), (-0.0273, -0.0273, 8.453), (-0.0321, -0.02145, 8.453), (-0.03566, -0.01477, 8.453), (-0.03786, -0.007531, 8.453), (-0.0386, 3.799e-07, 8.453), (-0.03786, 0.007531, 8.453), (-0.03566, 0.01477, 8.453), (-0.0321, 0.02145, 8.453), (-0.0273, 0.0273, 8.453), (-0.02145, 0.0321, 8.453), (-0.01477, 0.03566, 8.453), (-0.00753, 0.03786, 8.453)], [], [(0, 1, 3, 2), (2, 3, 5, 4), (4, 5, 7, 6), (6, 7, 9, 8), (8, 9, 11, 10), (10, 11, 13, 12), (12, 13, 15, 14), (14, 15, 17, 16), (16, 17, 19, 18), (18, 19, 21, 20), (20, 21, 23, 22), (22, 23, 25, 24), (24, 25, 27, 26), (26, 27, 29, 28), (28, 29, 31, 30), (30, 31, 33, 32), (32, 33, 35, 34), (34, 35, 37, 36), (36, 37, 39, 38), (38, 39, 41, 40), (40, 41, 43, 42), (42, 43, 45, 44), (44, 45, 47, 46), (46, 47, 49, 48), (48, 49, 51, 50), (50, 51, 53, 52), (52, 53, 55, 54), (54, 55, 57, 56), (56, 57, 59, 58), (58, 59, 61, 60), (27, 25, 89, 91), (60, 61, 63, 62), (62, 63, 1, 0), (42, 44, 108, 106), (103, 101, 274, 275), (74, 76, 134, 133), (60, 62, 126, 124), (45, 43, 107, 109), (8, 10, 74, 72), (63, 61, 125, 127), (26, 28, 92, 90), (11, 9, 73, 75), (44, 46, 110, 108), (29, 27, 91, 93), (62, 0, 64, 126), (47, 45, 109, 111), (10, 12, 76, 74), (1, 63, 127, 67), (28, 30, 94, 92), (13, 11, 75, 77), (46, 48, 112, 110), (31, 29, 93, 95), (49, 47, 111, 113), (12, 14, 78, 76), (30, 32, 96, 94), (15, 13, 77, 79), (48, 50, 114, 112), (33, 31, 95, 97), (51, 49, 113, 115), (14, 16, 80, 78), (32, 34, 98, 96), (17, 15, 79, 81), (50, 52, 116, 114), (35, 33, 97, 99), (53, 51, 115, 117), (16, 18, 82, 80), (34, 36, 100, 98), (19, 17, 81, 83), (0, 2, 65, 64), (52, 54, 118, 116), (37, 35, 99, 101), (3, 1, 67, 66), (55, 53, 117, 119), (18, 20, 84, 82), (36, 38, 102, 100), (21, 19, 83, 85), (54, 56, 120, 118), (39, 37, 101, 103), (2, 4, 68, 65), (57, 55, 119, 121), (20, 22, 86, 84), (5, 3, 66, 69), (38, 40, 104, 102), (23, 21, 85, 87), (56, 58, 122, 120), (41, 39, 103, 105), (4, 6, 70, 68), (59, 57, 121, 123), (22, 24, 88, 86), (7, 5, 69, 71), (40, 42, 106, 104), (25, 23, 87, 89), (58, 60, 124, 122), (43, 41, 105, 107), (6, 8, 72, 70), (61, 59, 123, 125), (24, 26, 90, 88), (9, 7, 71, 73), (144, 145, 177, 176), (88, 90, 141, 140), (102, 104, 148, 147), (116, 118, 155, 154), (76, 78, 135, 134), (90, 92, 142, 141), (104, 106, 149, 148), (64, 65, 129, 128), (118, 120, 156, 155), (78, 80, 136, 135), (92, 94, 143, 142), (106, 108, 150, 149), (65, 68, 130, 129), (120, 122, 157, 156), (80, 82, 137, 136), (94, 96, 144, 143), (108, 110, 151, 150), (68, 70, 131, 130), (122, 124, 158, 157), (82, 84, 138, 137), (96, 98, 145, 144), (110, 112, 152, 151), (70, 72, 132, 131), (124, 126, 159, 158), (84, 86, 139, 138), (98, 100, 146, 145), (112, 114, 153, 152), (72, 74, 133, 132), (126, 64, 128, 159), (86, 88, 140, 139), (100, 102, 147, 146), (114, 116, 154, 153), (179, 180, 212, 211), (131, 132, 164, 163), (158, 159, 191, 190), (145, 146, 178, 177), (132, 133, 165, 164), (159, 128, 160, 191), (146, 147, 179, 178), (133, 134, 166, 165), (147, 148, 180, 179), (134, 135, 167, 166), (148, 149, 181, 180), (135, 136, 168, 167), (149, 150, 182, 181), (136, 137, 169, 168), (150, 151, 183, 182), (137, 138, 170, 169), (151, 152, 184, 183), (138, 139, 171, 170), (152, 153, 185, 184), (139, 140, 172, 171), (153, 154, 186, 185), (140, 141, 173, 172), (154, 155, 187, 186), (141, 142, 174, 173), (128, 129, 161, 160), (155, 156, 188, 187), (142, 143, 175, 174), (129, 130, 162, 161), (156, 157, 189, 188), (143, 144, 176, 175), (130, 131, 163, 162), (157, 158, 190, 189), (214, 215, 247, 246), (166, 167, 199, 198), (180, 181, 213, 212), (167, 168, 200, 199), (181, 182, 214, 213), (168, 169, 201, 200), (182, 183, 215, 214), (169, 170, 202, 201), (183, 184, 216, 215), (170, 171, 203, 202), (184, 185, 217, 216), (171, 172, 204, 203), (185, 186, 218, 217), (172, 173, 205, 204), (186, 187, 219, 218), (173, 174, 206, 205), (160, 161, 193, 192), (187, 188, 220, 219), (174, 175, 207, 206), (161, 162, 194, 193), (188, 189, 221, 220), (175, 176, 208, 207), (162, 163, 195, 194), (189, 190, 222, 221), (176, 177, 209, 208), (163, 164, 196, 195), (190, 191, 223, 222), (177, 178, 210, 209), (164, 165, 197, 196), (191, 160, 192, 223), (178, 179, 211, 210), (165, 166, 198, 197), (224, 225, 226, 227, 228, 229, 230, 231, 232, 233, 234, 235, 236, 237, 238, 239, 240, 241, 242, 243, 244, 245, 246, 247, 248, 249, 250, 251, 252, 253, 254, 255), (201, 202, 234, 233), (215, 216, 248, 247), (202, 203, 235, 234), (216, 217, 249, 248), (203, 204, 236, 235), (217, 218, 250, 249), (204, 205, 237, 236), (218, 219, 251, 250), (205, 206, 238, 237), (192, 193, 225, 224), (219, 220, 252, 251), (206, 207, 239, 238), (193, 194, 226, 225), (220, 221, 253, 252), (207, 208, 240, 239), (194, 195, 227, 226), (221, 222, 254, 253), (208, 209, 241, 240), (195, 196, 228, 227), (222, 223, 255, 254), (209, 210, 242, 241), (196, 197, 229, 228), (223, 192, 224, 255), (210, 211, 243, 242), (197, 198, 230, 229), (211, 212, 244, 243), (198, 199, 231, 230), (212, 213, 245, 244), (199, 200, 232, 231), (213, 214, 246, 245), (200, 201, 233, 232), (285, 284, 316, 317), (117, 115, 281, 282), (77, 75, 261, 262), (91, 89, 268, 269), (105, 103, 275, 276), (119, 117, 282, 283), (79, 77, 262, 263), (93, 91, 269, 270), (107, 105, 276, 277), (66, 67, 257, 256), (121, 119, 283, 284), (81, 79, 263, 264), (95, 93, 270, 271), (109, 107, 277, 278), (69, 66, 256, 258), (123, 121, 284, 285), (83, 81, 264, 265), (97, 95, 271, 272), (111, 109, 278, 279), (71, 69, 258, 259), (125, 123, 285, 286), (85, 83, 265, 266), (99, 97, 272, 273), (113, 111, 279, 280), (73, 71, 259, 260), (127, 125, 286, 287), (87, 85, 266, 267), (101, 99, 273, 274), (115, 113, 280, 281), (75, 73, 260, 261), (67, 127, 287, 257), (89, 87, 267, 268), (289, 319, 351, 321), (272, 271, 303, 304), (259, 258, 290, 291), (286, 285, 317, 318), (273, 272, 304, 305), (260, 259, 291, 292), (287, 286, 318, 319), (274, 273, 305, 306), (261, 260, 292, 293), (257, 287, 319, 289), (275, 274, 306, 307), (262, 261, 293, 294), (276, 275, 307, 308), (263, 262, 294, 295), (277, 276, 308, 309), (264, 263, 295, 296), (278, 277, 309, 310), (265, 264, 296, 297), (279, 278, 310, 311), (266, 265, 297, 298), (280, 279, 311, 312), (267, 266, 298, 299), (281, 280, 312, 313), (268, 267, 299, 300), (282, 281, 313, 314), (269, 268, 300, 301), (283, 282, 314, 315), (270, 269, 301, 302), (256, 257, 289, 288), (284, 283, 315, 316), (271, 270, 302, 303), (258, 256, 288, 290), (342, 341, 373, 374), (307, 306, 338, 339), (294, 293, 325, 326), (308, 307, 339, 340), (295, 294, 326, 327), (309, 308, 340, 341), (296, 295, 327, 328), (310, 309, 341, 342), (297, 296, 328, 329), (311, 310, 342, 343), (298, 297, 329, 330), (312, 311, 343, 344), (299, 298, 330, 331), (313, 312, 344, 345), (300, 299, 331, 332), (314, 313, 345, 346), (301, 300, 332, 333), (315, 314, 346, 347), (302, 301, 333, 334), (288, 289, 321, 320), (316, 315, 347, 348), (303, 302, 334, 335), (290, 288, 320, 322), (317, 316, 348, 349), (304, 303, 335, 336), (291, 290, 322, 323), (318, 317, 349, 350), (305, 304, 336, 337), (292, 291, 323, 324), (319, 318, 350, 351), (306, 305, 337, 338), (293, 292, 324, 325), (352, 353, 383, 382, 381, 380, 379, 378, 377, 376, 375, 374, 373, 372, 371, 370, 369, 368, 367, 366, 365, 364, 363, 362, 361, 360, 359, 358, 357, 356, 355, 354), (329, 328, 360, 361), (343, 342, 374, 375), (330, 329, 361, 362), (344, 343, 375, 376), (331, 330, 362, 363), (345, 344, 376, 377), (332, 331, 363, 364), (346, 345, 377, 378), (333, 332, 364, 365), (347, 346, 378, 379), (334, 333, 365, 366), (320, 321, 353, 352), (348, 347, 379, 380), (335, 334, 366, 367), (322, 320, 352, 354), (349, 348, 380, 381), (336, 335, 367, 368), (323, 322, 354, 355), (350, 349, 381, 382), (337, 336, 368, 369), (324, 323, 355, 356), (351, 350, 382, 383), (338, 337, 369, 370), (325, 324, 356, 357), (321, 351, 383, 353), (339, 338, 370, 371), (326, 325, 357, 358), (340, 339, 371, 372), (327, 326, 358, 359), (341, 340, 372, 373), (328, 327, 359, 360)])
me_cylinder_001.polygons.foreach_set('use_smooth', [True] * 354)
me_cylinder_001.use_remesh_preserve_volume = False
me_cylinder_001.use_remesh_preserve_attributes = False
me_cylinder_001.use_mirror_vertex_groups = False
me_cylinder_001.update()

# ---- objects
ob_cylinder = bpy.data.objects.new('Cylinder', me_cylinder)
ob_lamp = bpy.data.objects.new('Lamp', light_lamp)
ob_camera = bpy.data.objects.new('Camera', cam_camera)
ob_cylinder_001 = bpy.data.objects.new('Cylinder.001', me_cylinder_001)

# ---- transforms, parenting, visibility, modifiers, constraints
ob_cylinder.location = (0.4586, -0.4813, 0.03356)
ob_cylinder.rotation_euler = (-1.927, 2.252, -0.0)
ob_cylinder.scale = (0.4469, 0.4469, 0.4469)
ob_cylinder.lineart.crease_threshold = 0.0
ob_lamp.location = (4.076, 1.005, 5.904)
ob_lamp.rotation_euler = (0.6503, 0.05522, 1.866)
ob_lamp.lock_rotations_4d = False
ob_lamp.empty_display_type = 'ARROWS'
ob_lamp.color = (0.0, 0.0, 0.0, 0.0)
ob_lamp.lineart.crease_threshold = 0.0
ob_camera.location = (7.481, -6.508, 5.344)
ob_camera.rotation_euler = (1.109, 0.0, 0.8149)
ob_camera.lock_rotations_4d = False
ob_camera.empty_display_type = 'ARROWS'
ob_camera.color = (0.0, 0.0, 0.0, 0.0)
ob_camera.display_type = 'WIRE'
ob_camera.lineart.crease_threshold = 0.0
ob_cylinder_001.location = (0.5414, 0.6253, -0.03356)
ob_cylinder_001.rotation_euler = (-4.255, 2.252, -0.0)
ob_cylinder_001.scale = (0.4469, 0.4469, 0.4469)
ob_cylinder_001.lineart.crease_threshold = 0.0

# ---- collection membership
col_collection_1.objects.link(ob_cylinder)
col_collection_1.objects.link(ob_lamp)
col_collection_1.objects.link(ob_camera)
col_collection_1.objects.link(ob_cylinder_001)

# ---- scene / render settings (as saved in the file)
scene.camera = ob_camera
scene.frame_start = 1; scene.frame_end = 250; scene.frame_set(1)
scene.render.engine = 'BLENDER_EEVEE_NEXT'
scene.render.resolution_percentage = 50
scene.render.dither_intensity = 0.0
scene.cycles.use_denoising = False
scene.cycles.samples = 128
scene.cycles.sampling_pattern = 'TABULATED_SOBOL'
scene.cycles.light_sampling_threshold = 0.0
scene.cycles.use_adaptive_sampling = False
scene.cycles.use_light_tree = False
scene.cycles.blur_glossy = 0.0
scene.cycles.sample_clamp_indirect = 0.0
scene.view_settings.view_transform = 'Standard'
bpy.context.view_layer.update()

